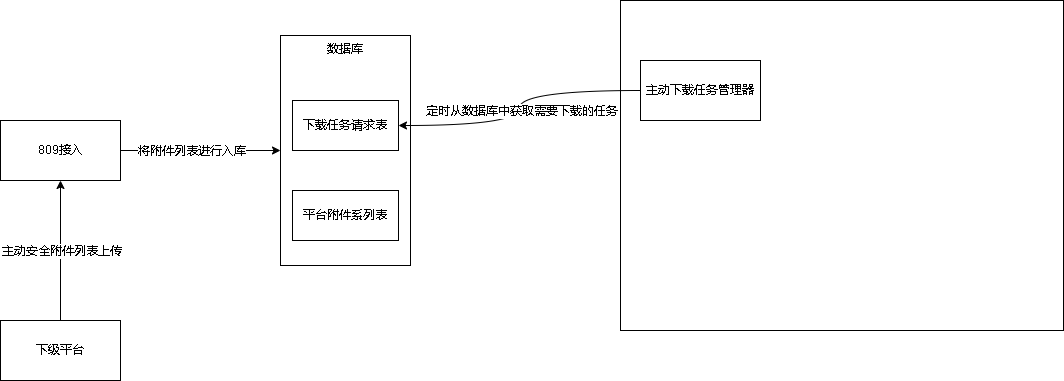

The diagram above was exported from draw.io. Its source (the exported page's mxGraphModel, read from the mxfile embedded in the PNG):
<mxGraphModel dx="1377" dy="756" grid="1" gridSize="10" guides="1" tooltips="1" connect="1" arrows="1" fold="1" page="1" pageScale="1" pageWidth="827" pageHeight="1169" math="0" shadow="0">
  <root>
    <mxCell id="0" />
    <mxCell id="1" parent="0" />
    <mxCell id="BNFnTXTp0SYZVPAifNuv-8" value="" style="edgeStyle=orthogonalEdgeStyle;rounded=0;orthogonalLoop=1;jettySize=auto;html=1;" edge="1" parent="1" source="BNFnTXTp0SYZVPAifNuv-1" target="BNFnTXTp0SYZVPAifNuv-7">
      <mxGeometry relative="1" as="geometry" />
    </mxCell>
    <mxCell id="BNFnTXTp0SYZVPAifNuv-10" value="将附件列表进行入库" style="edgeLabel;html=1;align=center;verticalAlign=middle;resizable=0;points=[];" vertex="1" connectable="0" parent="BNFnTXTp0SYZVPAifNuv-8">
      <mxGeometry x="-0.2167" y="-1" relative="1" as="geometry">
        <mxPoint x="7" y="-1" as="offset" />
      </mxGeometry>
    </mxCell>
    <mxCell id="BNFnTXTp0SYZVPAifNuv-1" value="809接入" style="rounded=0;whiteSpace=wrap;html=1;" vertex="1" parent="1">
      <mxGeometry x="120" y="290" width="120" height="60" as="geometry" />
    </mxCell>
    <mxCell id="BNFnTXTp0SYZVPAifNuv-3" style="edgeStyle=orthogonalEdgeStyle;rounded=0;orthogonalLoop=1;jettySize=auto;html=1;exitX=0.5;exitY=0;exitDx=0;exitDy=0;" edge="1" parent="1" source="BNFnTXTp0SYZVPAifNuv-2" target="BNFnTXTp0SYZVPAifNuv-1">
      <mxGeometry relative="1" as="geometry" />
    </mxCell>
    <mxCell id="BNFnTXTp0SYZVPAifNuv-4" value="主动安全附件列表上传" style="edgeLabel;html=1;align=center;verticalAlign=middle;resizable=0;points=[];" vertex="1" connectable="0" parent="BNFnTXTp0SYZVPAifNuv-3">
      <mxGeometry x="-0.1857" y="-1" relative="1" as="geometry">
        <mxPoint x="-1" y="-13" as="offset" />
      </mxGeometry>
    </mxCell>
    <mxCell id="BNFnTXTp0SYZVPAifNuv-2" value="下级平台" style="rounded=0;whiteSpace=wrap;html=1;" vertex="1" parent="1">
      <mxGeometry x="120" y="490" width="120" height="60" as="geometry" />
    </mxCell>
    <mxCell id="BNFnTXTp0SYZVPAifNuv-7" value="数据库" style="rounded=0;whiteSpace=wrap;html=1;verticalAlign=top;" vertex="1" parent="1">
      <mxGeometry x="400" y="205" width="130" height="230" as="geometry" />
    </mxCell>
    <mxCell id="BNFnTXTp0SYZVPAifNuv-11" value="下载任务请求表" style="rounded=0;whiteSpace=wrap;html=1;" vertex="1" parent="1">
      <mxGeometry x="412" y="270" width="106" height="50" as="geometry" />
    </mxCell>
    <mxCell id="BNFnTXTp0SYZVPAifNuv-13" value="平台附件系列表" style="rounded=0;whiteSpace=wrap;html=1;" vertex="1" parent="1">
      <mxGeometry x="412" y="360" width="106" height="50" as="geometry" />
    </mxCell>
    <mxCell id="BNFnTXTp0SYZVPAifNuv-14" value="" style="rounded=0;whiteSpace=wrap;html=1;" vertex="1" parent="1">
      <mxGeometry x="740" y="170" width="443" height="330" as="geometry" />
    </mxCell>
    <mxCell id="BNFnTXTp0SYZVPAifNuv-16" style="edgeStyle=orthogonalEdgeStyle;rounded=0;orthogonalLoop=1;jettySize=auto;html=1;entryX=1;entryY=0.5;entryDx=0;entryDy=0;curved=1;" edge="1" parent="1" source="BNFnTXTp0SYZVPAifNuv-15" target="BNFnTXTp0SYZVPAifNuv-11">
      <mxGeometry relative="1" as="geometry" />
    </mxCell>
    <mxCell id="BNFnTXTp0SYZVPAifNuv-17" value="定时从数据库中获取需要下载的任务" style="edgeLabel;html=1;align=center;verticalAlign=middle;resizable=0;points=[];" vertex="1" connectable="0" parent="BNFnTXTp0SYZVPAifNuv-16">
      <mxGeometry x="-0.2924" y="6" relative="1" as="geometry">
        <mxPoint x="-22" y="14" as="offset" />
      </mxGeometry>
    </mxCell>
    <mxCell id="BNFnTXTp0SYZVPAifNuv-15" value="主动下载任务管理器" style="rounded=0;whiteSpace=wrap;html=1;" vertex="1" parent="1">
      <mxGeometry x="760" y="230" width="120" height="60" as="geometry" />
    </mxCell>
  </root>
</mxGraphModel>